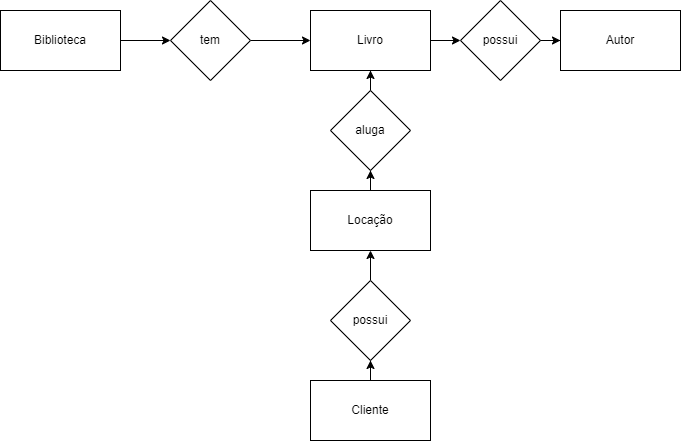

The diagram above was exported from draw.io. Its source (the exported page's mxGraphModel, read from the mxfile embedded in the PNG):
<mxGraphModel dx="1048" dy="608" grid="1" gridSize="10" guides="1" tooltips="1" connect="1" arrows="1" fold="1" page="1" pageScale="1" pageWidth="827" pageHeight="1169" math="0" shadow="0">
  <root>
    <mxCell id="0" />
    <mxCell id="1" parent="0" />
    <mxCell id="gcseIStXfd58Kd0lLCJL-20" value="" style="edgeStyle=orthogonalEdgeStyle;rounded=0;orthogonalLoop=1;jettySize=auto;html=1;" edge="1" parent="1" source="gcseIStXfd58Kd0lLCJL-1" target="gcseIStXfd58Kd0lLCJL-10">
      <mxGeometry relative="1" as="geometry" />
    </mxCell>
    <mxCell id="gcseIStXfd58Kd0lLCJL-1" value="Cliente" style="rounded=0;whiteSpace=wrap;html=1;" vertex="1" parent="1">
      <mxGeometry x="440" y="430" width="120" height="60" as="geometry" />
    </mxCell>
    <mxCell id="gcseIStXfd58Kd0lLCJL-11" value="" style="edgeStyle=orthogonalEdgeStyle;rounded=0;orthogonalLoop=1;jettySize=auto;html=1;" edge="1" parent="1" source="gcseIStXfd58Kd0lLCJL-2" target="gcseIStXfd58Kd0lLCJL-7">
      <mxGeometry relative="1" as="geometry" />
    </mxCell>
    <mxCell id="gcseIStXfd58Kd0lLCJL-2" value="Biblioteca" style="rounded=0;whiteSpace=wrap;html=1;" vertex="1" parent="1">
      <mxGeometry x="130" y="60" width="120" height="60" as="geometry" />
    </mxCell>
    <mxCell id="gcseIStXfd58Kd0lLCJL-13" value="" style="edgeStyle=orthogonalEdgeStyle;rounded=0;orthogonalLoop=1;jettySize=auto;html=1;" edge="1" parent="1" source="gcseIStXfd58Kd0lLCJL-4" target="gcseIStXfd58Kd0lLCJL-8">
      <mxGeometry relative="1" as="geometry" />
    </mxCell>
    <mxCell id="gcseIStXfd58Kd0lLCJL-4" value="Livro" style="rounded=0;whiteSpace=wrap;html=1;" vertex="1" parent="1">
      <mxGeometry x="440" y="60" width="120" height="60" as="geometry" />
    </mxCell>
    <mxCell id="gcseIStXfd58Kd0lLCJL-16" value="" style="edgeStyle=orthogonalEdgeStyle;rounded=0;orthogonalLoop=1;jettySize=auto;html=1;" edge="1" parent="1" source="gcseIStXfd58Kd0lLCJL-5" target="gcseIStXfd58Kd0lLCJL-9">
      <mxGeometry relative="1" as="geometry" />
    </mxCell>
    <mxCell id="gcseIStXfd58Kd0lLCJL-5" value="Locação" style="rounded=0;whiteSpace=wrap;html=1;" vertex="1" parent="1">
      <mxGeometry x="440" y="240" width="120" height="60" as="geometry" />
    </mxCell>
    <mxCell id="gcseIStXfd58Kd0lLCJL-6" value="Autor" style="rounded=0;whiteSpace=wrap;html=1;" vertex="1" parent="1">
      <mxGeometry x="690" y="60" width="120" height="60" as="geometry" />
    </mxCell>
    <mxCell id="gcseIStXfd58Kd0lLCJL-12" value="" style="edgeStyle=orthogonalEdgeStyle;rounded=0;orthogonalLoop=1;jettySize=auto;html=1;" edge="1" parent="1" source="gcseIStXfd58Kd0lLCJL-7" target="gcseIStXfd58Kd0lLCJL-4">
      <mxGeometry relative="1" as="geometry" />
    </mxCell>
    <mxCell id="gcseIStXfd58Kd0lLCJL-7" value="tem" style="rhombus;whiteSpace=wrap;html=1;" vertex="1" parent="1">
      <mxGeometry x="300" y="50" width="80" height="80" as="geometry" />
    </mxCell>
    <mxCell id="gcseIStXfd58Kd0lLCJL-14" value="" style="edgeStyle=orthogonalEdgeStyle;rounded=0;orthogonalLoop=1;jettySize=auto;html=1;" edge="1" parent="1" source="gcseIStXfd58Kd0lLCJL-8" target="gcseIStXfd58Kd0lLCJL-6">
      <mxGeometry relative="1" as="geometry" />
    </mxCell>
    <mxCell id="gcseIStXfd58Kd0lLCJL-8" value="possui" style="rhombus;whiteSpace=wrap;html=1;" vertex="1" parent="1">
      <mxGeometry x="590" y="50" width="80" height="80" as="geometry" />
    </mxCell>
    <mxCell id="gcseIStXfd58Kd0lLCJL-15" value="" style="edgeStyle=orthogonalEdgeStyle;rounded=0;orthogonalLoop=1;jettySize=auto;html=1;" edge="1" parent="1" source="gcseIStXfd58Kd0lLCJL-9" target="gcseIStXfd58Kd0lLCJL-4">
      <mxGeometry relative="1" as="geometry" />
    </mxCell>
    <mxCell id="gcseIStXfd58Kd0lLCJL-9" value="aluga" style="rhombus;whiteSpace=wrap;html=1;" vertex="1" parent="1">
      <mxGeometry x="460" y="140" width="80" height="80" as="geometry" />
    </mxCell>
    <mxCell id="gcseIStXfd58Kd0lLCJL-19" style="edgeStyle=orthogonalEdgeStyle;rounded=0;orthogonalLoop=1;jettySize=auto;html=1;entryX=0.5;entryY=1;entryDx=0;entryDy=0;" edge="1" parent="1" source="gcseIStXfd58Kd0lLCJL-10" target="gcseIStXfd58Kd0lLCJL-5">
      <mxGeometry relative="1" as="geometry" />
    </mxCell>
    <mxCell id="gcseIStXfd58Kd0lLCJL-10" value="possui" style="rhombus;whiteSpace=wrap;html=1;" vertex="1" parent="1">
      <mxGeometry x="460" y="330" width="80" height="80" as="geometry" />
    </mxCell>
  </root>
</mxGraphModel>